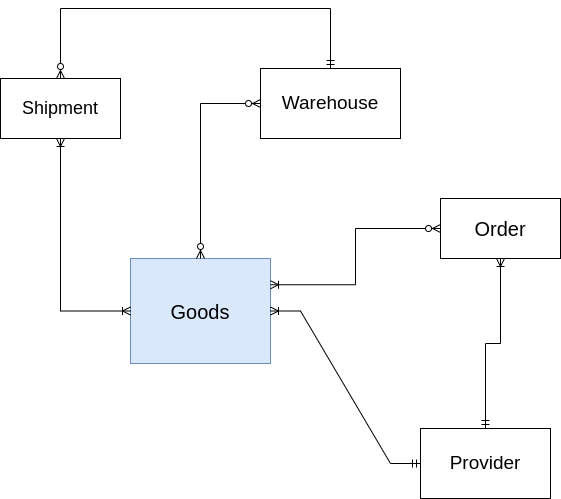

The diagram above was exported from draw.io. Its source (the exported page's mxGraphModel, read from the mxfile embedded in the PNG):
<mxGraphModel dx="1360" dy="714" grid="1" gridSize="10" guides="1" tooltips="1" connect="1" arrows="1" fold="1" page="1" pageScale="1" pageWidth="827" pageHeight="1169" math="0" shadow="0">
  <root>
    <mxCell id="0" />
    <mxCell id="1" parent="0" />
    <mxCell id="ZoFMM-3Nho_vnCj2iF1X-1" value="&lt;font style=&quot;font-size: 18px;&quot;&gt;Shipment&lt;/font&gt;" style="rounded=0;whiteSpace=wrap;html=1;" parent="1" vertex="1">
      <mxGeometry x="120" y="100" width="120" height="60" as="geometry" />
    </mxCell>
    <mxCell id="ZoFMM-3Nho_vnCj2iF1X-2" value="&lt;font style=&quot;font-size: 19px;&quot;&gt;Warehouse&lt;/font&gt;" style="rounded=0;whiteSpace=wrap;html=1;" parent="1" vertex="1">
      <mxGeometry x="380" y="90" width="140" height="70" as="geometry" />
    </mxCell>
    <mxCell id="ZoFMM-3Nho_vnCj2iF1X-3" value="&lt;font style=&quot;font-size: 20px;&quot;&gt;Order&lt;/font&gt;" style="rounded=0;whiteSpace=wrap;html=1;" parent="1" vertex="1">
      <mxGeometry x="560" y="220" width="120" height="60" as="geometry" />
    </mxCell>
    <mxCell id="ZoFMM-3Nho_vnCj2iF1X-4" value="&lt;font style=&quot;font-size: 20px;&quot;&gt;Goods&lt;/font&gt;" style="rounded=0;whiteSpace=wrap;html=1;fillColor=#dae8fc;strokeColor=#6c8ebf;" parent="1" vertex="1">
      <mxGeometry x="250" y="280" width="140" height="105" as="geometry" />
    </mxCell>
    <mxCell id="ZoFMM-3Nho_vnCj2iF1X-5" value="Provider" style="rounded=0;whiteSpace=wrap;html=1;fontSize=19;" parent="1" vertex="1">
      <mxGeometry x="540" y="450" width="130" height="70" as="geometry" />
    </mxCell>
    <mxCell id="ZoFMM-3Nho_vnCj2iF1X-7" value="" style="edgeStyle=elbowEdgeStyle;fontSize=12;html=1;endArrow=ERoneToMany;startArrow=ERoneToMany;rounded=0;entryX=0.5;entryY=1;entryDx=0;entryDy=0;exitX=0;exitY=0.5;exitDx=0;exitDy=0;" parent="1" source="ZoFMM-3Nho_vnCj2iF1X-4" target="ZoFMM-3Nho_vnCj2iF1X-1" edge="1">
      <mxGeometry width="100" height="100" relative="1" as="geometry">
        <mxPoint x="90" y="410" as="sourcePoint" />
        <mxPoint x="190" y="310" as="targetPoint" />
        <Array as="points">
          <mxPoint x="180" y="350" />
        </Array>
      </mxGeometry>
    </mxCell>
    <mxCell id="ZoFMM-3Nho_vnCj2iF1X-9" value="" style="edgeStyle=elbowEdgeStyle;fontSize=12;html=1;endArrow=ERzeroToMany;endFill=1;startArrow=ERzeroToMany;rounded=0;entryX=0;entryY=0.5;entryDx=0;entryDy=0;exitX=0.5;exitY=0;exitDx=0;exitDy=0;" parent="1" source="ZoFMM-3Nho_vnCj2iF1X-4" target="ZoFMM-3Nho_vnCj2iF1X-2" edge="1">
      <mxGeometry width="100" height="100" relative="1" as="geometry">
        <mxPoint x="400" y="380" as="sourcePoint" />
        <mxPoint x="500" y="280" as="targetPoint" />
        <Array as="points">
          <mxPoint x="320" y="260" />
        </Array>
      </mxGeometry>
    </mxCell>
    <mxCell id="ZoFMM-3Nho_vnCj2iF1X-10" value="" style="edgeStyle=entityRelationEdgeStyle;fontSize=12;html=1;endArrow=ERoneToMany;startArrow=ERmandOne;rounded=0;entryX=1;entryY=0.5;entryDx=0;entryDy=0;exitX=0;exitY=0.5;exitDx=0;exitDy=0;" parent="1" source="ZoFMM-3Nho_vnCj2iF1X-5" target="ZoFMM-3Nho_vnCj2iF1X-4" edge="1">
      <mxGeometry width="100" height="100" relative="1" as="geometry">
        <mxPoint x="390" y="585" as="sourcePoint" />
        <mxPoint x="490" y="485" as="targetPoint" />
      </mxGeometry>
    </mxCell>
    <mxCell id="ZoFMM-3Nho_vnCj2iF1X-11" value="" style="edgeStyle=orthogonalEdgeStyle;fontSize=12;html=1;endArrow=ERmandOne;startArrow=ERzeroToMany;rounded=0;entryX=0.5;entryY=0;entryDx=0;entryDy=0;exitX=0.5;exitY=0;exitDx=0;exitDy=0;startFill=0;endFill=0;" parent="1" source="ZoFMM-3Nho_vnCj2iF1X-1" target="ZoFMM-3Nho_vnCj2iF1X-2" edge="1">
      <mxGeometry width="100" height="100" relative="1" as="geometry">
        <mxPoint x="160" y="90" as="sourcePoint" />
        <mxPoint x="440" y="40" as="targetPoint" />
        <Array as="points">
          <mxPoint x="180" y="30" />
          <mxPoint x="450" y="30" />
        </Array>
      </mxGeometry>
    </mxCell>
    <mxCell id="ZoFMM-3Nho_vnCj2iF1X-12" value="" style="edgeStyle=orthogonalEdgeStyle;fontSize=12;html=1;endArrow=ERoneToMany;startArrow=ERmandOne;rounded=0;entryX=0.5;entryY=1;entryDx=0;entryDy=0;exitX=0.5;exitY=0;exitDx=0;exitDy=0;" parent="1" source="ZoFMM-3Nho_vnCj2iF1X-5" target="ZoFMM-3Nho_vnCj2iF1X-3" edge="1">
      <mxGeometry width="100" height="100" relative="1" as="geometry">
        <mxPoint x="520" y="420" as="sourcePoint" />
        <mxPoint x="620" y="320" as="targetPoint" />
        <Array as="points">
          <mxPoint x="605" y="365" />
          <mxPoint x="620" y="365" />
        </Array>
      </mxGeometry>
    </mxCell>
    <mxCell id="ZoFMM-3Nho_vnCj2iF1X-13" value="" style="edgeStyle=elbowEdgeStyle;fontSize=12;html=1;endArrow=ERoneToMany;startArrow=ERzeroToMany;rounded=0;exitX=0;exitY=0.5;exitDx=0;exitDy=0;entryX=1;entryY=0.25;entryDx=0;entryDy=0;" parent="1" source="ZoFMM-3Nho_vnCj2iF1X-3" target="ZoFMM-3Nho_vnCj2iF1X-4" edge="1">
      <mxGeometry width="100" height="100" relative="1" as="geometry">
        <mxPoint x="440" y="300" as="sourcePoint" />
        <mxPoint x="390" y="330" as="targetPoint" />
      </mxGeometry>
    </mxCell>
  </root>
</mxGraphModel>